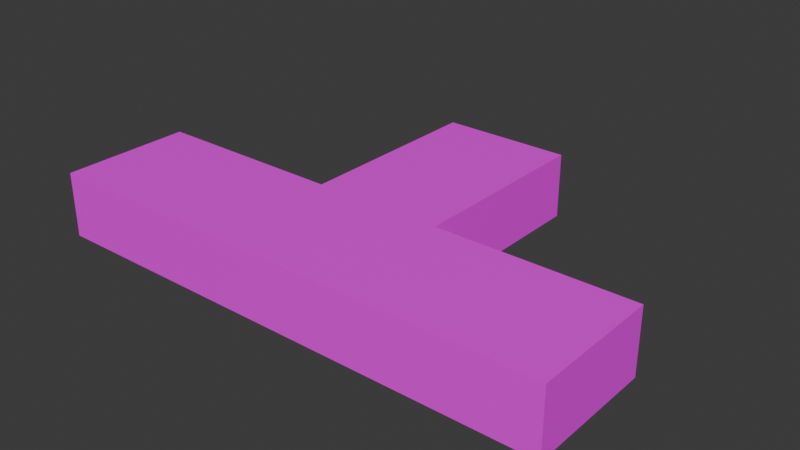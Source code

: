 # Source: VoidfeastPlatformBranch.blend  (saved by Blender 5.1.30; exported with 4.5.12 LTS)
import bpy
from mathutils import Matrix  # noqa: F401  (used for matrix-valued properties, if any)

bpy.ops.wm.read_factory_settings(use_empty=True)
scene = bpy.context.scene
scene.name = 'Scene'

# ---- collections
col_collection = bpy.data.collections.new('Collection'); scene.collection.children.link(col_collection)

# ---- images (referenced by path relative to the original .blend; pixels are not part of the script)
import os
ASSET_DIR = os.environ.get("B2B_ASSET_DIR", "")  # directory of the original .blend (textures are referenced by path, not embedded)
HERE = os.path.dirname(os.path.abspath(__file__))  # packed textures are extracted next to this script under _unpacked/

def load_image(name, relpath, width, height, colorspace="sRGB"):
    """Load a texture the original file referenced (path relative to the .blend, or extracted next to this script)."""
    p = next((c for c in (os.path.join(HERE, relpath), os.path.join(ASSET_DIR, relpath)) if relpath and os.path.exists(c)), "")
    if p:
        img = bpy.data.images.load(p, check_existing=True)
        img.name = name
    else:  # same state as the original file: an image datablock whose file is absent (Cycles renders it pink)
        img = bpy.data.images.new(name, width, height)
        img.source = "FILE"
        img.filepath = "//" + (relpath or name)
    img.colorspace_settings.name = colorspace
    return img
img_tex_6_png = load_image('tex_6.png', "telif's prototype textures pack v1/Pink/tex_6.png", 1024, 1024, 'sRGB')

# ---- materials (node trees are filled in below, after node groups)
mat_img_tex_6_png = bpy.data.materials.new('IMG_tex_6.png')
mat_img_tex_6_png.use_backface_culling = True

# ---- material node trees
mat_img_tex_6_png.use_nodes = True; mat_img_tex_6_png.node_tree.nodes.clear()
_N = mat_img_tex_6_png.node_tree.nodes; _L = mat_img_tex_6_png.node_tree.links
n0 = _N.new('ShaderNodeOutputMaterial'); n0.name = 'Material Output'; n0.location = (0, 0)
n1 = _N.new('ShaderNodeBsdfPrincipled'); n1.name = 'Principled BSDF'; n1.location = (-200, 0)
n2 = _N.new('ShaderNodeTexImage'); n2.name = 'Image Texture'; n2.location = (-400, 0)
n2.image = img_tex_6_png
_L.new(n2.outputs[0], n1.inputs[0])
_L.new(n1.outputs[0], n0.inputs[0])
n0.is_active_output = True

# ---- world
world_world = bpy.data.worlds.new('World'); scene.world = world_world
world_world.use_nodes = True; world_world.node_tree.nodes.clear()
_N = world_world.node_tree.nodes; _L = world_world.node_tree.links
n0 = _N.new('ShaderNodeOutputWorld'); n0.name = 'World Output'; n0.location = (200, 100)
n1 = _N.new('ShaderNodeBackground'); n1.name = 'Background'; n1.location = (-200, 100)
n1.inputs[0].default_value = (0.05088, 0.05088, 0.05088, 1.0)
_L.new(n1.outputs[0], n0.inputs[0])
n0.is_active_output = True
world_world.color = (0.05088, 0.05088, 0.05088)
world_world.sun_shadow_jitter_overblur = 0.0

# ---- meshes
me_box_001 = bpy.data.meshes.new('Box.001')
me_box_001.from_pydata([(0.0, 0.0, 0.0), (2.0, 0.0, 0.0), (2.0, 3.0, 0.0), (0.0, 3.0, 0.0), (0.0, 0.0, 1.0), (2.0, 0.0, 1.0), (2.0, 3.0, 1.0), (0.0, 3.0, 1.0), (-3.0, 0.0, 0.0), (5.0, 0.0, 0.0), (5.0, -2.0, 0.0), (-3.0, -2.0, 0.0), (-3.0, 0.0, 1.0), (5.0, 0.0, 1.0), (5.0, -2.0, 1.0), (-3.0, -2.0, 1.0)], [], [(0, 3, 2, 1), (4, 5, 6, 7), (0, 4, 7, 3), (1, 2, 6, 5), (0, 1, 5, 4), (3, 7, 6, 2), (9, 10, 11, 8), (15, 14, 13, 12), (11, 15, 12, 8), (13, 14, 10, 9), (12, 13, 9, 8), (10, 14, 15, 11)])
_uv = me_box_001.uv_layers.new(name='UVMap')
_uv.uv.foreach_set('vector', [0.0, 0.0, 0.0, 0.375, 0.25, 0.375, 0.25, 0.0, 0.0, 0.0, 0.25, 0.0, 0.25, 0.375, 0.0, 0.375, 0.0, 0.0, 0.0, 0.125, 0.375, 0.125, 0.375, 0.0, 0.0, 0.0, 0.375, 0.0, 0.375, 0.125, 0.0, 0.125, 0.0, 0.0, 0.25, 0.0, 0.25, 0.125, 0.0, 0.125, 0.0, 0.0, 0.0, 0.125, 0.25, 0.125, 0.25, 0.0, 0.625, 0.0, 0.625, -0.25, 1.625, -0.25, 1.625, 6.123e-17, 0.875, 0.75, 1.875, 0.75, 1.875, 1.0, 0.875, 1.0, 0.75, 0.0, 0.75, 0.125, 0.5, 0.125, 0.5, 1.531e-17, 0.0, 0.125, -0.25, 0.125, -0.25, 2.776e-17, -1.531e-17, 0.0, 0.875, 0.125, 1.875, 0.125, 1.875, 0.25, 0.875, 0.25, 0.875, 0.0, 0.875, 0.125, -0.125, 0.125, -0.125, 6.123e-17])
_ca = me_box_001.color_attributes.new('Color', 'BYTE_COLOR', 'CORNER')
_ca.data.foreach_set('color', [1.0, 1.0, 1.0, 1.0, 1.0, 1.0, 1.0, 1.0, 1.0, 1.0, 1.0, 1.0, 1.0, 1.0, 1.0, 1.0, 1.0, 1.0, 1.0, 1.0, 1.0, 1.0, 1.0, 1.0, 1.0, 1.0, 1.0, 1.0, 1.0, 1.0, 1.0, 1.0, 1.0, 1.0, 1.0, 1.0, 1.0, 1.0, 1.0, 1.0, 1.0, 1.0, 1.0, 1.0, 1.0, 1.0, 1.0, 1.0, 1.0, 1.0, 1.0, 1.0, 1.0, 1.0, 1.0, 1.0, 1.0, 1.0, 1.0, 1.0, 1.0, 1.0, 1.0, 1.0, 1.0, 1.0, 1.0, 1.0, 1.0, 1.0, 1.0, 1.0, 1.0, 1.0, 1.0, 1.0, 1.0, 1.0, 1.0, 1.0, 1.0, 1.0, 1.0, 1.0, 1.0, 1.0, 1.0, 1.0, 1.0, 1.0, 1.0, 1.0, 1.0, 1.0, 1.0, 1.0, 1.0, 1.0, 1.0, 1.0, 1.0, 1.0, 1.0, 1.0, 1.0, 1.0, 1.0, 1.0, 1.0, 1.0, 1.0, 1.0, 1.0, 1.0, 1.0, 1.0, 1.0, 1.0, 1.0, 1.0, 1.0, 1.0, 1.0, 1.0, 1.0, 1.0, 1.0, 1.0, 1.0, 1.0, 1.0, 1.0, 1.0, 1.0, 1.0, 1.0, 1.0, 1.0, 1.0, 1.0, 1.0, 1.0, 1.0, 1.0, 1.0, 1.0, 1.0, 1.0, 1.0, 1.0, 1.0, 1.0, 1.0, 1.0, 1.0, 1.0, 1.0, 1.0, 1.0, 1.0, 1.0, 1.0, 1.0, 1.0, 1.0, 1.0, 1.0, 1.0, 1.0, 1.0, 1.0, 1.0, 1.0, 1.0, 1.0, 1.0, 1.0, 1.0, 1.0, 1.0, 1.0, 1.0, 1.0, 1.0, 1.0, 1.0, 1.0, 1.0, 1.0, 1.0, 1.0, 1.0])
me_box_001.materials.append(mat_img_tex_6_png)
me_box_001.update()

# ---- objects
ob_box_001_col = bpy.data.objects.new('Box.001-col', me_box_001)

# ---- transforms, parenting, visibility, modifiers, constraints
ob_box_001_col.location = (-1.0, 1.0, 0.0)

# ---- collection membership
col_collection.objects.link(ob_box_001_col)

# ---- scene / render settings (as saved in the file)
scene.frame_start = 1; scene.frame_end = 250; scene.frame_set(1)
scene.render.engine = 'BLENDER_EEVEE_NEXT'
scene.render.bake_bias = 0.0
scene.render.bake_samples = 0
scene.cycles.sampling_pattern = 'TABULATED_SOBOL'
scene.eevee.use_volume_custom_range = False
bpy.context.view_layer.update()

# ---- added for rendering (the .blend has no active camera and no usable light): camera, sun
cam_auto = bpy.data.cameras.new('AutoCamera')
cam_auto.lens = 50.0
cam_auto.sensor_width = 36.0
cam_auto.clip_end = 1000.0
ob_auto_camera = bpy.data.objects.new('AutoCamera', cam_auto)
scene.collection.objects.link(ob_auto_camera)
ob_auto_camera.location = (8.77745, -9.03294, 7.52196)
ob_auto_camera.rotation_euler = (1.09748, -7.21219e-08, 0.694738)
scene.camera = ob_auto_camera
light_auto_sun = bpy.data.lights.new('AutoSun', 'SUN')
light_auto_sun.energy = 3.0
light_auto_sun.angle = 0.0523599
ob_auto_sun = bpy.data.objects.new('AutoSun', light_auto_sun)
scene.collection.objects.link(ob_auto_sun)
ob_auto_sun.rotation_euler = (0.872665, 0.174533, 0.523599)
bpy.context.view_layer.update()
